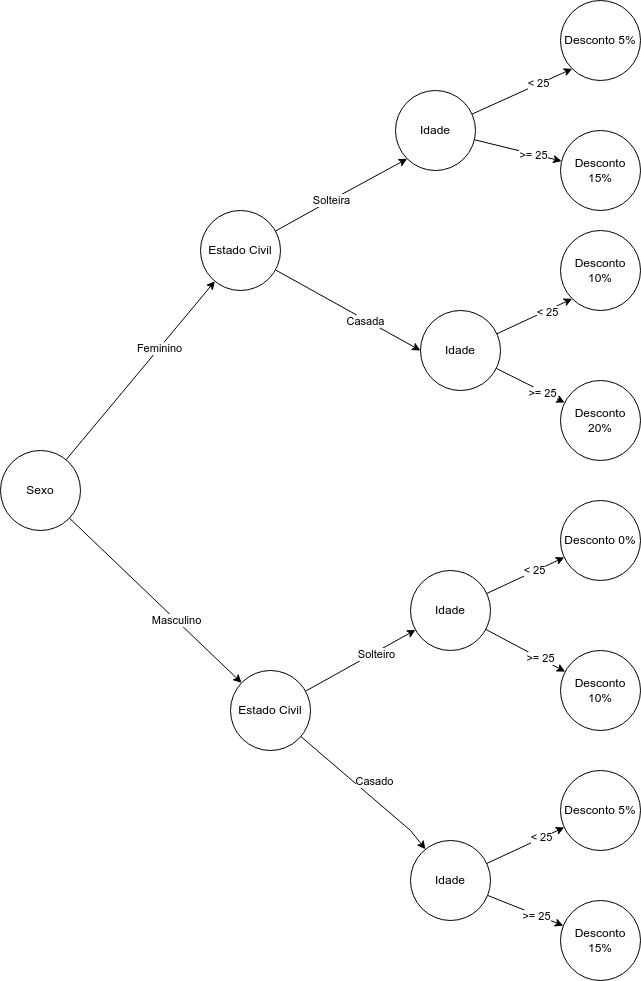

The diagram above was exported from draw.io. Its source (the exported page's mxGraphModel, read from the mxfile embedded in the PNG):
<mxGraphModel dx="868" dy="1561" grid="1" gridSize="10" guides="1" tooltips="1" connect="1" arrows="1" fold="1" page="1" pageScale="1" pageWidth="850" pageHeight="1100" math="0" shadow="0">
  <root>
    <mxCell id="0" />
    <mxCell id="1" parent="0" />
    <mxCell id="iwojMMthxnvJGl6qGak0-3" style="rounded=0;orthogonalLoop=1;jettySize=auto;html=1;" edge="1" parent="1" source="iwojMMthxnvJGl6qGak0-1" target="iwojMMthxnvJGl6qGak0-2">
      <mxGeometry relative="1" as="geometry" />
    </mxCell>
    <mxCell id="iwojMMthxnvJGl6qGak0-4" value="Feminino" style="edgeLabel;html=1;align=center;verticalAlign=middle;resizable=0;points=[];" vertex="1" connectable="0" parent="iwojMMthxnvJGl6qGak0-3">
      <mxGeometry x="0.2484" relative="1" as="geometry">
        <mxPoint as="offset" />
      </mxGeometry>
    </mxCell>
    <mxCell id="iwojMMthxnvJGl6qGak0-6" style="edgeStyle=none;rounded=0;orthogonalLoop=1;jettySize=auto;html=1;" edge="1" parent="1" source="iwojMMthxnvJGl6qGak0-1" target="iwojMMthxnvJGl6qGak0-5">
      <mxGeometry relative="1" as="geometry">
        <Array as="points" />
      </mxGeometry>
    </mxCell>
    <mxCell id="iwojMMthxnvJGl6qGak0-7" value="Masculino" style="edgeLabel;html=1;align=center;verticalAlign=middle;resizable=0;points=[];" vertex="1" connectable="0" parent="iwojMMthxnvJGl6qGak0-6">
      <mxGeometry x="0.2457" relative="1" as="geometry">
        <mxPoint as="offset" />
      </mxGeometry>
    </mxCell>
    <mxCell id="iwojMMthxnvJGl6qGak0-1" value="Sexo" style="ellipse;whiteSpace=wrap;html=1;aspect=fixed;" vertex="1" parent="1">
      <mxGeometry x="30" y="300" width="80" height="80" as="geometry" />
    </mxCell>
    <mxCell id="iwojMMthxnvJGl6qGak0-10" style="edgeStyle=none;rounded=0;orthogonalLoop=1;jettySize=auto;html=1;entryX=0;entryY=1;entryDx=0;entryDy=0;" edge="1" parent="1" source="iwojMMthxnvJGl6qGak0-2" target="iwojMMthxnvJGl6qGak0-8">
      <mxGeometry relative="1" as="geometry">
        <Array as="points">
          <mxPoint x="360" y="50" />
        </Array>
      </mxGeometry>
    </mxCell>
    <mxCell id="iwojMMthxnvJGl6qGak0-12" value="Solteira" style="edgeLabel;html=1;align=center;verticalAlign=middle;resizable=0;points=[];" vertex="1" connectable="0" parent="iwojMMthxnvJGl6qGak0-10">
      <mxGeometry x="-0.1597" relative="1" as="geometry">
        <mxPoint as="offset" />
      </mxGeometry>
    </mxCell>
    <mxCell id="iwojMMthxnvJGl6qGak0-11" style="edgeStyle=none;rounded=0;orthogonalLoop=1;jettySize=auto;html=1;entryX=0;entryY=0.5;entryDx=0;entryDy=0;" edge="1" parent="1" source="iwojMMthxnvJGl6qGak0-2" target="iwojMMthxnvJGl6qGak0-9">
      <mxGeometry relative="1" as="geometry" />
    </mxCell>
    <mxCell id="iwojMMthxnvJGl6qGak0-13" value="Casada" style="edgeLabel;html=1;align=center;verticalAlign=middle;resizable=0;points=[];" vertex="1" connectable="0" parent="iwojMMthxnvJGl6qGak0-11">
      <mxGeometry x="0.2436" y="-1" relative="1" as="geometry">
        <mxPoint as="offset" />
      </mxGeometry>
    </mxCell>
    <mxCell id="iwojMMthxnvJGl6qGak0-2" value="Estado Civil" style="ellipse;whiteSpace=wrap;html=1;aspect=fixed;" vertex="1" parent="1">
      <mxGeometry x="230" y="60" width="80" height="80" as="geometry" />
    </mxCell>
    <mxCell id="iwojMMthxnvJGl6qGak0-16" style="edgeStyle=none;rounded=0;orthogonalLoop=1;jettySize=auto;html=1;" edge="1" parent="1" source="iwojMMthxnvJGl6qGak0-5" target="iwojMMthxnvJGl6qGak0-14">
      <mxGeometry relative="1" as="geometry" />
    </mxCell>
    <mxCell id="iwojMMthxnvJGl6qGak0-19" value="Solteiro" style="edgeLabel;html=1;align=center;verticalAlign=middle;resizable=0;points=[];" vertex="1" connectable="0" parent="iwojMMthxnvJGl6qGak0-16">
      <mxGeometry x="0.266" y="-2" relative="1" as="geometry">
        <mxPoint as="offset" />
      </mxGeometry>
    </mxCell>
    <mxCell id="iwojMMthxnvJGl6qGak0-17" style="edgeStyle=none;rounded=0;orthogonalLoop=1;jettySize=auto;html=1;" edge="1" parent="1" source="iwojMMthxnvJGl6qGak0-5" target="iwojMMthxnvJGl6qGak0-15">
      <mxGeometry relative="1" as="geometry">
        <Array as="points">
          <mxPoint x="440" y="680" />
        </Array>
      </mxGeometry>
    </mxCell>
    <mxCell id="iwojMMthxnvJGl6qGak0-20" value="Casado" style="edgeLabel;html=1;align=center;verticalAlign=middle;resizable=0;points=[];" vertex="1" connectable="0" parent="iwojMMthxnvJGl6qGak0-17">
      <mxGeometry x="0.3573" y="-3" relative="1" as="geometry">
        <mxPoint x="-11" y="-32" as="offset" />
      </mxGeometry>
    </mxCell>
    <mxCell id="iwojMMthxnvJGl6qGak0-5" value="Estado Civil" style="ellipse;whiteSpace=wrap;html=1;aspect=fixed;" vertex="1" parent="1">
      <mxGeometry x="260" y="520" width="80" height="80" as="geometry" />
    </mxCell>
    <mxCell id="iwojMMthxnvJGl6qGak0-29" style="edgeStyle=none;rounded=0;orthogonalLoop=1;jettySize=auto;html=1;entryX=0;entryY=1;entryDx=0;entryDy=0;" edge="1" parent="1" source="iwojMMthxnvJGl6qGak0-8" target="iwojMMthxnvJGl6qGak0-21">
      <mxGeometry relative="1" as="geometry" />
    </mxCell>
    <mxCell id="iwojMMthxnvJGl6qGak0-37" value="&amp;lt; 25" style="edgeLabel;html=1;align=center;verticalAlign=middle;resizable=0;points=[];" vertex="1" connectable="0" parent="iwojMMthxnvJGl6qGak0-29">
      <mxGeometry x="0.327" y="1" relative="1" as="geometry">
        <mxPoint as="offset" />
      </mxGeometry>
    </mxCell>
    <mxCell id="iwojMMthxnvJGl6qGak0-30" style="edgeStyle=none;rounded=0;orthogonalLoop=1;jettySize=auto;html=1;" edge="1" parent="1" source="iwojMMthxnvJGl6qGak0-8" target="iwojMMthxnvJGl6qGak0-22">
      <mxGeometry relative="1" as="geometry" />
    </mxCell>
    <mxCell id="iwojMMthxnvJGl6qGak0-38" value="&amp;gt;= 25" style="edgeLabel;html=1;align=center;verticalAlign=middle;resizable=0;points=[];" vertex="1" connectable="0" parent="iwojMMthxnvJGl6qGak0-30">
      <mxGeometry x="0.3686" y="-1" relative="1" as="geometry">
        <mxPoint as="offset" />
      </mxGeometry>
    </mxCell>
    <mxCell id="iwojMMthxnvJGl6qGak0-8" value="Idade" style="ellipse;whiteSpace=wrap;html=1;aspect=fixed;" vertex="1" parent="1">
      <mxGeometry x="425" y="-60" width="80" height="80" as="geometry" />
    </mxCell>
    <mxCell id="iwojMMthxnvJGl6qGak0-31" style="edgeStyle=none;rounded=0;orthogonalLoop=1;jettySize=auto;html=1;entryX=0;entryY=1;entryDx=0;entryDy=0;" edge="1" parent="1" source="iwojMMthxnvJGl6qGak0-9" target="iwojMMthxnvJGl6qGak0-23">
      <mxGeometry relative="1" as="geometry" />
    </mxCell>
    <mxCell id="iwojMMthxnvJGl6qGak0-39" value="&amp;lt; 25" style="edgeLabel;html=1;align=center;verticalAlign=middle;resizable=0;points=[];" vertex="1" connectable="0" parent="iwojMMthxnvJGl6qGak0-31">
      <mxGeometry x="0.3316" y="-1" relative="1" as="geometry">
        <mxPoint as="offset" />
      </mxGeometry>
    </mxCell>
    <mxCell id="iwojMMthxnvJGl6qGak0-32" style="edgeStyle=none;rounded=0;orthogonalLoop=1;jettySize=auto;html=1;" edge="1" parent="1" source="iwojMMthxnvJGl6qGak0-9" target="iwojMMthxnvJGl6qGak0-24">
      <mxGeometry relative="1" as="geometry" />
    </mxCell>
    <mxCell id="iwojMMthxnvJGl6qGak0-40" value="&amp;gt;= 25" style="edgeLabel;html=1;align=center;verticalAlign=middle;resizable=0;points=[];" vertex="1" connectable="0" parent="iwojMMthxnvJGl6qGak0-32">
      <mxGeometry x="0.3623" y="-1" relative="1" as="geometry">
        <mxPoint as="offset" />
      </mxGeometry>
    </mxCell>
    <mxCell id="iwojMMthxnvJGl6qGak0-9" value="Idade" style="ellipse;whiteSpace=wrap;html=1;aspect=fixed;" vertex="1" parent="1">
      <mxGeometry x="450" y="160" width="80" height="80" as="geometry" />
    </mxCell>
    <mxCell id="iwojMMthxnvJGl6qGak0-33" style="edgeStyle=none;rounded=0;orthogonalLoop=1;jettySize=auto;html=1;" edge="1" parent="1" source="iwojMMthxnvJGl6qGak0-14" target="iwojMMthxnvJGl6qGak0-25">
      <mxGeometry relative="1" as="geometry" />
    </mxCell>
    <mxCell id="iwojMMthxnvJGl6qGak0-41" value="&amp;lt; 25" style="edgeLabel;html=1;align=center;verticalAlign=middle;resizable=0;points=[];" vertex="1" connectable="0" parent="iwojMMthxnvJGl6qGak0-33">
      <mxGeometry x="0.2401" y="1" relative="1" as="geometry">
        <mxPoint as="offset" />
      </mxGeometry>
    </mxCell>
    <mxCell id="iwojMMthxnvJGl6qGak0-34" style="edgeStyle=none;rounded=0;orthogonalLoop=1;jettySize=auto;html=1;" edge="1" parent="1" source="iwojMMthxnvJGl6qGak0-14" target="iwojMMthxnvJGl6qGak0-26">
      <mxGeometry relative="1" as="geometry" />
    </mxCell>
    <mxCell id="iwojMMthxnvJGl6qGak0-42" value="&amp;gt;= 25" style="edgeLabel;html=1;align=center;verticalAlign=middle;resizable=0;points=[];" vertex="1" connectable="0" parent="iwojMMthxnvJGl6qGak0-34">
      <mxGeometry x="0.3582" relative="1" as="geometry">
        <mxPoint as="offset" />
      </mxGeometry>
    </mxCell>
    <mxCell id="iwojMMthxnvJGl6qGak0-14" value="Idade" style="ellipse;whiteSpace=wrap;html=1;aspect=fixed;" vertex="1" parent="1">
      <mxGeometry x="440" y="420" width="80" height="80" as="geometry" />
    </mxCell>
    <mxCell id="iwojMMthxnvJGl6qGak0-35" style="edgeStyle=none;rounded=0;orthogonalLoop=1;jettySize=auto;html=1;" edge="1" parent="1" source="iwojMMthxnvJGl6qGak0-15" target="iwojMMthxnvJGl6qGak0-27">
      <mxGeometry relative="1" as="geometry" />
    </mxCell>
    <mxCell id="iwojMMthxnvJGl6qGak0-43" value="&amp;lt; 25" style="edgeLabel;html=1;align=center;verticalAlign=middle;resizable=0;points=[];" vertex="1" connectable="0" parent="iwojMMthxnvJGl6qGak0-35">
      <mxGeometry x="0.3969" y="1" relative="1" as="geometry">
        <mxPoint as="offset" />
      </mxGeometry>
    </mxCell>
    <mxCell id="iwojMMthxnvJGl6qGak0-36" style="edgeStyle=none;rounded=0;orthogonalLoop=1;jettySize=auto;html=1;" edge="1" parent="1" source="iwojMMthxnvJGl6qGak0-15" target="iwojMMthxnvJGl6qGak0-28">
      <mxGeometry relative="1" as="geometry" />
    </mxCell>
    <mxCell id="iwojMMthxnvJGl6qGak0-44" value="&amp;gt;= 25" style="edgeLabel;html=1;align=center;verticalAlign=middle;resizable=0;points=[];" vertex="1" connectable="0" parent="iwojMMthxnvJGl6qGak0-36">
      <mxGeometry x="0.296" y="-1" relative="1" as="geometry">
        <mxPoint as="offset" />
      </mxGeometry>
    </mxCell>
    <mxCell id="iwojMMthxnvJGl6qGak0-15" value="Idade" style="ellipse;whiteSpace=wrap;html=1;aspect=fixed;" vertex="1" parent="1">
      <mxGeometry x="440" y="690" width="80" height="80" as="geometry" />
    </mxCell>
    <mxCell id="iwojMMthxnvJGl6qGak0-21" value="Desconto 5%" style="ellipse;whiteSpace=wrap;html=1;aspect=fixed;" vertex="1" parent="1">
      <mxGeometry x="590" y="-150" width="80" height="80" as="geometry" />
    </mxCell>
    <mxCell id="iwojMMthxnvJGl6qGak0-22" value="Desconto 15%" style="ellipse;whiteSpace=wrap;html=1;aspect=fixed;" vertex="1" parent="1">
      <mxGeometry x="590" y="-20" width="80" height="80" as="geometry" />
    </mxCell>
    <mxCell id="iwojMMthxnvJGl6qGak0-23" value="Desconto 10%" style="ellipse;whiteSpace=wrap;html=1;aspect=fixed;" vertex="1" parent="1">
      <mxGeometry x="590" y="80" width="80" height="80" as="geometry" />
    </mxCell>
    <mxCell id="iwojMMthxnvJGl6qGak0-24" value="Desconto 20%" style="ellipse;whiteSpace=wrap;html=1;aspect=fixed;" vertex="1" parent="1">
      <mxGeometry x="590" y="230" width="80" height="80" as="geometry" />
    </mxCell>
    <mxCell id="iwojMMthxnvJGl6qGak0-25" value="Desconto 0%" style="ellipse;whiteSpace=wrap;html=1;aspect=fixed;" vertex="1" parent="1">
      <mxGeometry x="590" y="350" width="80" height="80" as="geometry" />
    </mxCell>
    <mxCell id="iwojMMthxnvJGl6qGak0-26" value="Desconto 10%" style="ellipse;whiteSpace=wrap;html=1;aspect=fixed;" vertex="1" parent="1">
      <mxGeometry x="590" y="500" width="80" height="80" as="geometry" />
    </mxCell>
    <mxCell id="iwojMMthxnvJGl6qGak0-27" value="Desconto 5%" style="ellipse;whiteSpace=wrap;html=1;aspect=fixed;" vertex="1" parent="1">
      <mxGeometry x="590" y="620" width="80" height="80" as="geometry" />
    </mxCell>
    <mxCell id="iwojMMthxnvJGl6qGak0-28" value="Desconto 15%" style="ellipse;whiteSpace=wrap;html=1;aspect=fixed;" vertex="1" parent="1">
      <mxGeometry x="590" y="750" width="80" height="80" as="geometry" />
    </mxCell>
  </root>
</mxGraphModel>